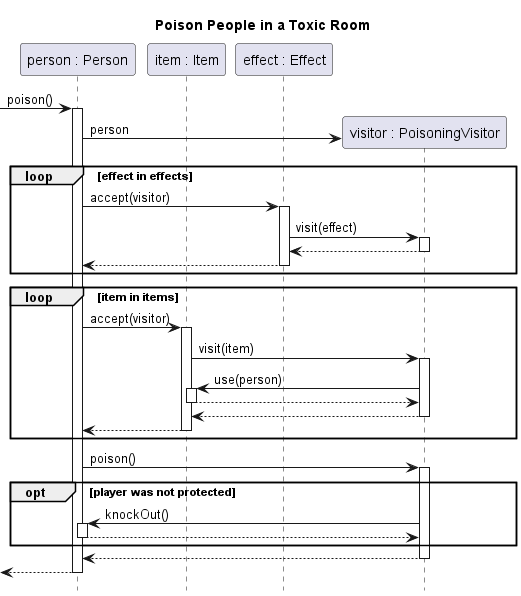

The diagram above was rendered by PlantUML. Its source (embedded in the PNG):
@startuml toxic-room
title Poison People in a Toxic Room
hide footbox

participant "person : Person" as p
participant "item : Item" as i
participant "effect : Effect" as e

[-> p ++ : poison()
create "visitor : PoisoningVisitor" as v
p -> v : person
loop effect in effects
	p -> e ++: accept(visitor)
	e -> v ++: visit(effect)
	v --> e --
	e --> p --
end
loop item in items
	p -> i ++: accept(visitor)
	i -> v ++: visit(item)
	v -> i ++: use(person)
	i --> v --
	v --> i --
	i --> p --
end

p -> v ++: poison()
opt player was not protected
v -> p ++: knockOut()
p --> v --
end 
v --> p --
[<-- p --

@enduml